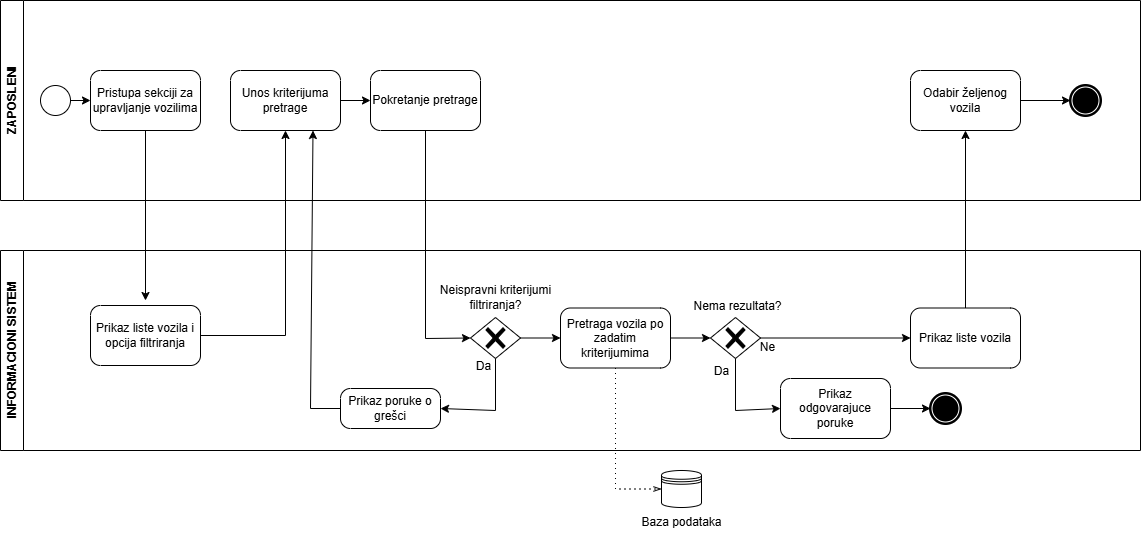

The diagram above was exported from draw.io. Its source (the exported page's mxGraphModel, read from the mxfile embedded in the PNG):
<mxGraphModel dx="2142" dy="634" grid="1" gridSize="10" guides="1" tooltips="1" connect="1" arrows="1" fold="1" page="1" pageScale="1" pageWidth="1100" pageHeight="850" math="0" shadow="0">
  <root>
    <mxCell id="0" />
    <mxCell id="1" parent="0" />
    <mxCell id="moSx5cDEU20qSlaxrA3v-2" value="ZAPOSLENI" style="swimlane;horizontal=0;whiteSpace=wrap;html=1;" parent="1" vertex="1">
      <mxGeometry x="-690" y="90" width="1140" height="200" as="geometry" />
    </mxCell>
    <mxCell id="moSx5cDEU20qSlaxrA3v-5" value="" style="points=[[0.145,0.145,0],[0.5,0,0],[0.855,0.145,0],[1,0.5,0],[0.855,0.855,0],[0.5,1,0],[0.145,0.855,0],[0,0.5,0]];shape=mxgraph.bpmn.event;html=1;verticalLabelPosition=bottom;labelBackgroundColor=#ffffff;verticalAlign=top;align=center;perimeter=ellipsePerimeter;outlineConnect=0;aspect=fixed;outline=standard;symbol=general;" parent="moSx5cDEU20qSlaxrA3v-2" vertex="1">
      <mxGeometry x="40" y="85" width="30" height="30" as="geometry" />
    </mxCell>
    <mxCell id="moSx5cDEU20qSlaxrA3v-6" value="Pristupa sekciji za upravljanje vozilima" style="points=[[0.25,0,0],[0.5,0,0],[0.75,0,0],[1,0.25,0],[1,0.5,0],[1,0.75,0],[0.75,1,0],[0.5,1,0],[0.25,1,0],[0,0.75,0],[0,0.5,0],[0,0.25,0]];shape=mxgraph.bpmn.task2;whiteSpace=wrap;rectStyle=rounded;size=10;html=1;container=1;expand=0;collapsible=0;taskMarker=abstract;" parent="moSx5cDEU20qSlaxrA3v-2" vertex="1">
      <mxGeometry x="90" y="70" width="110" height="60" as="geometry" />
    </mxCell>
    <mxCell id="moSx5cDEU20qSlaxrA3v-7" value="Unos kriterijuma pretrage" style="points=[[0.25,0,0],[0.5,0,0],[0.75,0,0],[1,0.25,0],[1,0.5,0],[1,0.75,0],[0.75,1,0],[0.5,1,0],[0.25,1,0],[0,0.75,0],[0,0.5,0],[0,0.25,0]];shape=mxgraph.bpmn.task2;whiteSpace=wrap;rectStyle=rounded;size=10;html=1;container=1;expand=0;collapsible=0;taskMarker=abstract;" parent="moSx5cDEU20qSlaxrA3v-2" vertex="1">
      <mxGeometry x="230" y="70" width="110" height="60" as="geometry" />
    </mxCell>
    <mxCell id="moSx5cDEU20qSlaxrA3v-9" value="Pokretanje pretrage" style="points=[[0.25,0,0],[0.5,0,0],[0.75,0,0],[1,0.25,0],[1,0.5,0],[1,0.75,0],[0.75,1,0],[0.5,1,0],[0.25,1,0],[0,0.75,0],[0,0.5,0],[0,0.25,0]];shape=mxgraph.bpmn.task2;whiteSpace=wrap;rectStyle=rounded;size=10;html=1;container=1;expand=0;collapsible=0;taskMarker=abstract;" parent="moSx5cDEU20qSlaxrA3v-2" vertex="1">
      <mxGeometry x="370" y="70" width="110" height="60" as="geometry" />
    </mxCell>
    <mxCell id="moSx5cDEU20qSlaxrA3v-44" value="" style="endArrow=classic;html=1;rounded=0;exitX=1;exitY=0.5;exitDx=0;exitDy=0;exitPerimeter=0;entryX=0;entryY=0.5;entryDx=0;entryDy=0;entryPerimeter=0;" parent="moSx5cDEU20qSlaxrA3v-2" source="moSx5cDEU20qSlaxrA3v-5" target="moSx5cDEU20qSlaxrA3v-6" edge="1">
      <mxGeometry width="50" height="50" relative="1" as="geometry">
        <mxPoint x="50" y="160" as="sourcePoint" />
        <mxPoint x="80" y="160" as="targetPoint" />
      </mxGeometry>
    </mxCell>
    <mxCell id="moSx5cDEU20qSlaxrA3v-46" value="" style="endArrow=classic;html=1;rounded=0;exitX=0.5;exitY=1;exitDx=0;exitDy=0;exitPerimeter=0;" parent="moSx5cDEU20qSlaxrA3v-2" source="moSx5cDEU20qSlaxrA3v-6" edge="1">
      <mxGeometry width="50" height="50" relative="1" as="geometry">
        <mxPoint x="190" y="150" as="sourcePoint" />
        <mxPoint x="145" y="300" as="targetPoint" />
      </mxGeometry>
    </mxCell>
    <mxCell id="VmsHHsLsg6hhjsuWNrd3-2" value="" style="endArrow=classic;html=1;rounded=0;entryX=0;entryY=0.5;entryDx=0;entryDy=0;entryPerimeter=0;exitX=1;exitY=0.5;exitDx=0;exitDy=0;exitPerimeter=0;" edge="1" parent="moSx5cDEU20qSlaxrA3v-2" source="moSx5cDEU20qSlaxrA3v-7" target="moSx5cDEU20qSlaxrA3v-9">
      <mxGeometry width="50" height="50" relative="1" as="geometry">
        <mxPoint x="310" y="190" as="sourcePoint" />
        <mxPoint x="360" y="140" as="targetPoint" />
      </mxGeometry>
    </mxCell>
    <mxCell id="VmsHHsLsg6hhjsuWNrd3-24" value="Odabir željenog vozila" style="points=[[0.25,0,0],[0.5,0,0],[0.75,0,0],[1,0.25,0],[1,0.5,0],[1,0.75,0],[0.75,1,0],[0.5,1,0],[0.25,1,0],[0,0.75,0],[0,0.5,0],[0,0.25,0]];shape=mxgraph.bpmn.task2;whiteSpace=wrap;rectStyle=rounded;size=10;html=1;container=1;expand=0;collapsible=0;taskMarker=abstract;" vertex="1" parent="moSx5cDEU20qSlaxrA3v-2">
      <mxGeometry x="910" y="70" width="110" height="60" as="geometry" />
    </mxCell>
    <mxCell id="VmsHHsLsg6hhjsuWNrd3-25" value="" style="points=[[0.145,0.145,0],[0.5,0,0],[0.855,0.145,0],[1,0.5,0],[0.855,0.855,0],[0.5,1,0],[0.145,0.855,0],[0,0.5,0]];shape=mxgraph.bpmn.event;html=1;verticalLabelPosition=bottom;labelBackgroundColor=#ffffff;verticalAlign=top;align=center;perimeter=ellipsePerimeter;outlineConnect=0;aspect=fixed;outline=end;symbol=terminate;" vertex="1" parent="moSx5cDEU20qSlaxrA3v-2">
      <mxGeometry x="1070" y="85" width="30" height="30" as="geometry" />
    </mxCell>
    <mxCell id="VmsHHsLsg6hhjsuWNrd3-27" style="edgeStyle=orthogonalEdgeStyle;rounded=0;orthogonalLoop=1;jettySize=auto;html=1;entryX=0;entryY=0.5;entryDx=0;entryDy=0;entryPerimeter=0;" edge="1" parent="moSx5cDEU20qSlaxrA3v-2" source="VmsHHsLsg6hhjsuWNrd3-24" target="VmsHHsLsg6hhjsuWNrd3-25">
      <mxGeometry relative="1" as="geometry" />
    </mxCell>
    <mxCell id="moSx5cDEU20qSlaxrA3v-3" value="INFORMACIONI SISTEM" style="swimlane;horizontal=0;whiteSpace=wrap;html=1;" parent="1" vertex="1">
      <mxGeometry x="-690" y="340" width="1140" height="200" as="geometry" />
    </mxCell>
    <mxCell id="VmsHHsLsg6hhjsuWNrd3-1" value="Prikaz liste vozila i opcija filtriranja" style="points=[[0.25,0,0],[0.5,0,0],[0.75,0,0],[1,0.25,0],[1,0.5,0],[1,0.75,0],[0.75,1,0],[0.5,1,0],[0.25,1,0],[0,0.75,0],[0,0.5,0],[0,0.25,0]];shape=mxgraph.bpmn.task2;whiteSpace=wrap;rectStyle=rounded;size=10;html=1;container=1;expand=0;collapsible=0;taskMarker=abstract;" vertex="1" parent="moSx5cDEU20qSlaxrA3v-3">
      <mxGeometry x="90" y="55" width="110" height="60" as="geometry" />
    </mxCell>
    <mxCell id="VmsHHsLsg6hhjsuWNrd3-3" value="" style="points=[[0.25,0.25,0],[0.5,0,0],[0.75,0.25,0],[1,0.5,0],[0.75,0.75,0],[0.5,1,0],[0.25,0.75,0],[0,0.5,0]];shape=mxgraph.bpmn.gateway2;html=1;verticalLabelPosition=bottom;labelBackgroundColor=#ffffff;verticalAlign=top;align=center;perimeter=rhombusPerimeter;outlineConnect=0;outline=none;symbol=none;gwType=exclusive;" vertex="1" parent="moSx5cDEU20qSlaxrA3v-3">
      <mxGeometry x="470" y="67" width="50" height="41" as="geometry" />
    </mxCell>
    <mxCell id="VmsHHsLsg6hhjsuWNrd3-4" value="Neispravni kriterijumi&lt;div&gt;filtriranja?&lt;/div&gt;" style="text;html=1;align=center;verticalAlign=middle;resizable=0;points=[];autosize=1;strokeColor=none;fillColor=none;" vertex="1" parent="moSx5cDEU20qSlaxrA3v-3">
      <mxGeometry x="430" y="27" width="130" height="40" as="geometry" />
    </mxCell>
    <mxCell id="VmsHHsLsg6hhjsuWNrd3-5" value="Prikaz poruke o grešci" style="points=[[0.25,0,0],[0.5,0,0],[0.75,0,0],[1,0.25,0],[1,0.5,0],[1,0.75,0],[0.75,1,0],[0.5,1,0],[0.25,1,0],[0,0.75,0],[0,0.5,0],[0,0.25,0]];shape=mxgraph.bpmn.task2;whiteSpace=wrap;rectStyle=rounded;size=10;html=1;container=1;expand=0;collapsible=0;taskMarker=abstract;" vertex="1" parent="moSx5cDEU20qSlaxrA3v-3">
      <mxGeometry x="340" y="138" width="100" height="40" as="geometry" />
    </mxCell>
    <mxCell id="VmsHHsLsg6hhjsuWNrd3-6" value="" style="endArrow=classic;html=1;rounded=0;exitX=0.5;exitY=1;exitDx=0;exitDy=0;exitPerimeter=0;entryX=1;entryY=0.5;entryDx=0;entryDy=0;entryPerimeter=0;" edge="1" parent="moSx5cDEU20qSlaxrA3v-3">
      <mxGeometry width="50" height="50" relative="1" as="geometry">
        <mxPoint x="495" y="108" as="sourcePoint" />
        <mxPoint x="440" y="158" as="targetPoint" />
        <Array as="points">
          <mxPoint x="495" y="160" />
        </Array>
      </mxGeometry>
    </mxCell>
    <mxCell id="VmsHHsLsg6hhjsuWNrd3-10" value="" style="endArrow=classic;html=1;rounded=0;entryX=0;entryY=0.5;entryDx=0;entryDy=0;entryPerimeter=0;exitX=1;exitY=0.5;exitDx=0;exitDy=0;exitPerimeter=0;" edge="1" parent="moSx5cDEU20qSlaxrA3v-3" source="VmsHHsLsg6hhjsuWNrd3-3" target="VmsHHsLsg6hhjsuWNrd3-11">
      <mxGeometry width="50" height="50" relative="1" as="geometry">
        <mxPoint x="510" y="180" as="sourcePoint" />
        <mxPoint x="560" y="130" as="targetPoint" />
      </mxGeometry>
    </mxCell>
    <mxCell id="VmsHHsLsg6hhjsuWNrd3-11" value="Pretraga vozila po zadatim kriterijumima" style="points=[[0.25,0,0],[0.5,0,0],[0.75,0,0],[1,0.25,0],[1,0.5,0],[1,0.75,0],[0.75,1,0],[0.5,1,0],[0.25,1,0],[0,0.75,0],[0,0.5,0],[0,0.25,0]];shape=mxgraph.bpmn.task2;whiteSpace=wrap;rectStyle=rounded;size=10;html=1;container=1;expand=0;collapsible=0;taskMarker=abstract;" vertex="1" parent="moSx5cDEU20qSlaxrA3v-3">
      <mxGeometry x="560" y="57.5" width="110" height="60" as="geometry" />
    </mxCell>
    <mxCell id="VmsHHsLsg6hhjsuWNrd3-12" value="" style="points=[[0.25,0.25,0],[0.5,0,0],[0.75,0.25,0],[1,0.5,0],[0.75,0.75,0],[0.5,1,0],[0.25,0.75,0],[0,0.5,0]];shape=mxgraph.bpmn.gateway2;html=1;verticalLabelPosition=bottom;labelBackgroundColor=#ffffff;verticalAlign=top;align=center;perimeter=rhombusPerimeter;outlineConnect=0;outline=none;symbol=none;gwType=exclusive;" vertex="1" parent="moSx5cDEU20qSlaxrA3v-3">
      <mxGeometry x="710" y="67" width="50" height="41" as="geometry" />
    </mxCell>
    <mxCell id="VmsHHsLsg6hhjsuWNrd3-13" value="" style="endArrow=classic;html=1;rounded=0;entryX=0;entryY=0.5;entryDx=0;entryDy=0;entryPerimeter=0;exitX=1;exitY=0.5;exitDx=0;exitDy=0;exitPerimeter=0;" edge="1" parent="moSx5cDEU20qSlaxrA3v-3" source="VmsHHsLsg6hhjsuWNrd3-11" target="VmsHHsLsg6hhjsuWNrd3-12">
      <mxGeometry width="50" height="50" relative="1" as="geometry">
        <mxPoint x="620" y="180" as="sourcePoint" />
        <mxPoint x="670" y="130" as="targetPoint" />
      </mxGeometry>
    </mxCell>
    <mxCell id="VmsHHsLsg6hhjsuWNrd3-15" value="" style="points=[[0.145,0.145,0],[0.5,0,0],[0.855,0.145,0],[1,0.5,0],[0.855,0.855,0],[0.5,1,0],[0.145,0.855,0],[0,0.5,0]];shape=mxgraph.bpmn.event;html=1;verticalLabelPosition=bottom;labelBackgroundColor=#ffffff;verticalAlign=top;align=center;perimeter=ellipsePerimeter;outlineConnect=0;aspect=fixed;outline=end;symbol=terminate;" vertex="1" parent="moSx5cDEU20qSlaxrA3v-3">
      <mxGeometry x="930" y="143" width="30" height="30" as="geometry" />
    </mxCell>
    <mxCell id="VmsHHsLsg6hhjsuWNrd3-16" value="Prikaz odgovarajuce poruke" style="points=[[0.25,0,0],[0.5,0,0],[0.75,0,0],[1,0.25,0],[1,0.5,0],[1,0.75,0],[0.75,1,0],[0.5,1,0],[0.25,1,0],[0,0.75,0],[0,0.5,0],[0,0.25,0]];shape=mxgraph.bpmn.task2;whiteSpace=wrap;rectStyle=rounded;size=10;html=1;container=1;expand=0;collapsible=0;taskMarker=abstract;" vertex="1" parent="moSx5cDEU20qSlaxrA3v-3">
      <mxGeometry x="780" y="128" width="110" height="60" as="geometry" />
    </mxCell>
    <mxCell id="VmsHHsLsg6hhjsuWNrd3-17" value="" style="endArrow=classic;html=1;rounded=0;entryX=0;entryY=0.5;entryDx=0;entryDy=0;entryPerimeter=0;exitX=0.5;exitY=1;exitDx=0;exitDy=0;exitPerimeter=0;" edge="1" parent="moSx5cDEU20qSlaxrA3v-3" source="VmsHHsLsg6hhjsuWNrd3-12" target="VmsHHsLsg6hhjsuWNrd3-16">
      <mxGeometry width="50" height="50" relative="1" as="geometry">
        <mxPoint x="660" y="180" as="sourcePoint" />
        <mxPoint x="710" y="130" as="targetPoint" />
        <Array as="points">
          <mxPoint x="735" y="160" />
        </Array>
      </mxGeometry>
    </mxCell>
    <mxCell id="VmsHHsLsg6hhjsuWNrd3-18" value="" style="endArrow=classic;html=1;rounded=0;entryX=0;entryY=0.5;entryDx=0;entryDy=0;entryPerimeter=0;exitX=1;exitY=0.5;exitDx=0;exitDy=0;exitPerimeter=0;" edge="1" parent="moSx5cDEU20qSlaxrA3v-3" source="VmsHHsLsg6hhjsuWNrd3-16" target="VmsHHsLsg6hhjsuWNrd3-15">
      <mxGeometry width="50" height="50" relative="1" as="geometry">
        <mxPoint x="890" y="78" as="sourcePoint" />
        <mxPoint x="930" y="78" as="targetPoint" />
      </mxGeometry>
    </mxCell>
    <mxCell id="VmsHHsLsg6hhjsuWNrd3-20" value="Prikaz liste vozila" style="points=[[0.25,0,0],[0.5,0,0],[0.75,0,0],[1,0.25,0],[1,0.5,0],[1,0.75,0],[0.75,1,0],[0.5,1,0],[0.25,1,0],[0,0.75,0],[0,0.5,0],[0,0.25,0]];shape=mxgraph.bpmn.task2;whiteSpace=wrap;rectStyle=rounded;size=10;html=1;container=1;expand=0;collapsible=0;taskMarker=abstract;" vertex="1" parent="moSx5cDEU20qSlaxrA3v-3">
      <mxGeometry x="910" y="57.5" width="110" height="60" as="geometry" />
    </mxCell>
    <mxCell id="VmsHHsLsg6hhjsuWNrd3-22" style="edgeStyle=orthogonalEdgeStyle;rounded=0;orthogonalLoop=1;jettySize=auto;html=1;entryX=0;entryY=0.5;entryDx=0;entryDy=0;entryPerimeter=0;" edge="1" parent="moSx5cDEU20qSlaxrA3v-3" source="VmsHHsLsg6hhjsuWNrd3-12" target="VmsHHsLsg6hhjsuWNrd3-20">
      <mxGeometry relative="1" as="geometry" />
    </mxCell>
    <mxCell id="moSx5cDEU20qSlaxrA3v-51" value="" style="shape=datastore;html=1;labelPosition=center;verticalLabelPosition=bottom;align=center;verticalAlign=top;" parent="1" vertex="1">
      <mxGeometry x="-29" y="560" width="40" height="37" as="geometry" />
    </mxCell>
    <mxCell id="moSx5cDEU20qSlaxrA3v-53" value="" style="edgeStyle=elbowEdgeStyle;fontSize=12;html=1;endFill=0;startFill=0;endSize=6;startSize=6;dashed=1;dashPattern=1 4;endArrow=openThin;startArrow=none;rounded=0;exitX=0.5;exitY=1;exitDx=0;exitDy=0;exitPerimeter=0;entryX=0;entryY=0.5;entryDx=0;entryDy=0;" parent="1" source="VmsHHsLsg6hhjsuWNrd3-11" target="moSx5cDEU20qSlaxrA3v-51" edge="1">
      <mxGeometry width="160" relative="1" as="geometry">
        <mxPoint x="617.7629999999999" y="451.28" as="sourcePoint" />
        <mxPoint x="530" y="500" as="targetPoint" />
        <Array as="points">
          <mxPoint x="-75" y="540" />
        </Array>
      </mxGeometry>
    </mxCell>
    <mxCell id="moSx5cDEU20qSlaxrA3v-52" value="Baza podataka" style="text;html=1;align=center;verticalAlign=middle;resizable=0;points=[];autosize=1;strokeColor=none;fillColor=none;" parent="1" vertex="1">
      <mxGeometry x="-59" y="597" width="100" height="30" as="geometry" />
    </mxCell>
    <mxCell id="dP5NRnb9tPkmmsWwxFcM-4" value="" style="endArrow=classic;html=1;rounded=0;exitX=0.5;exitY=1;exitDx=0;exitDy=0;exitPerimeter=0;entryX=0;entryY=0.5;entryDx=0;entryDy=0;entryPerimeter=0;" parent="1" source="moSx5cDEU20qSlaxrA3v-9" target="VmsHHsLsg6hhjsuWNrd3-3" edge="1">
      <mxGeometry width="50" height="50" relative="1" as="geometry">
        <mxPoint x="-190" y="230" as="sourcePoint" />
        <mxPoint x="-210" y="425.5" as="targetPoint" />
        <Array as="points">
          <mxPoint x="-265" y="428" />
        </Array>
      </mxGeometry>
    </mxCell>
    <mxCell id="dP5NRnb9tPkmmsWwxFcM-3" value="" style="endArrow=classic;html=1;rounded=0;exitX=1;exitY=0.5;exitDx=0;exitDy=0;exitPerimeter=0;entryX=0.5;entryY=1;entryDx=0;entryDy=0;entryPerimeter=0;" parent="1" source="VmsHHsLsg6hhjsuWNrd3-1" target="moSx5cDEU20qSlaxrA3v-7" edge="1">
      <mxGeometry width="50" height="50" relative="1" as="geometry">
        <mxPoint x="-390" y="230" as="sourcePoint" />
        <mxPoint x="-350" y="230" as="targetPoint" />
        <Array as="points">
          <mxPoint x="-405" y="425" />
        </Array>
      </mxGeometry>
    </mxCell>
    <mxCell id="VmsHHsLsg6hhjsuWNrd3-7" value="Da" style="text;html=1;align=center;verticalAlign=middle;resizable=0;points=[];autosize=1;strokeColor=none;fillColor=none;" vertex="1" parent="1">
      <mxGeometry x="-227" y="441" width="40" height="30" as="geometry" />
    </mxCell>
    <mxCell id="VmsHHsLsg6hhjsuWNrd3-8" value="" style="endArrow=classic;html=1;rounded=0;entryX=0.75;entryY=1;entryDx=0;entryDy=0;entryPerimeter=0;exitX=0;exitY=0.5;exitDx=0;exitDy=0;exitPerimeter=0;" edge="1" parent="1" source="VmsHHsLsg6hhjsuWNrd3-5" target="moSx5cDEU20qSlaxrA3v-7">
      <mxGeometry width="50" height="50" relative="1" as="geometry">
        <mxPoint x="-420" y="510" as="sourcePoint" />
        <mxPoint x="-370" y="460" as="targetPoint" />
        <Array as="points">
          <mxPoint x="-380" y="498" />
        </Array>
      </mxGeometry>
    </mxCell>
    <mxCell id="VmsHHsLsg6hhjsuWNrd3-14" value="Nema rezultata?" style="text;html=1;align=center;verticalAlign=middle;resizable=0;points=[];autosize=1;strokeColor=none;fillColor=none;" vertex="1" parent="1">
      <mxGeometry x="-8" y="381" width="110" height="30" as="geometry" />
    </mxCell>
    <mxCell id="VmsHHsLsg6hhjsuWNrd3-19" value="Da" style="text;html=1;align=center;verticalAlign=middle;resizable=0;points=[];autosize=1;strokeColor=none;fillColor=none;" vertex="1" parent="1">
      <mxGeometry x="11" y="446" width="40" height="30" as="geometry" />
    </mxCell>
    <mxCell id="VmsHHsLsg6hhjsuWNrd3-23" value="Ne" style="text;html=1;align=center;verticalAlign=middle;resizable=0;points=[];autosize=1;strokeColor=none;fillColor=none;" vertex="1" parent="1">
      <mxGeometry x="57" y="422" width="40" height="30" as="geometry" />
    </mxCell>
    <mxCell id="VmsHHsLsg6hhjsuWNrd3-26" style="edgeStyle=orthogonalEdgeStyle;rounded=0;orthogonalLoop=1;jettySize=auto;html=1;entryX=0.5;entryY=1;entryDx=0;entryDy=0;entryPerimeter=0;" edge="1" parent="1" source="VmsHHsLsg6hhjsuWNrd3-20" target="VmsHHsLsg6hhjsuWNrd3-24">
      <mxGeometry relative="1" as="geometry" />
    </mxCell>
  </root>
</mxGraphModel>